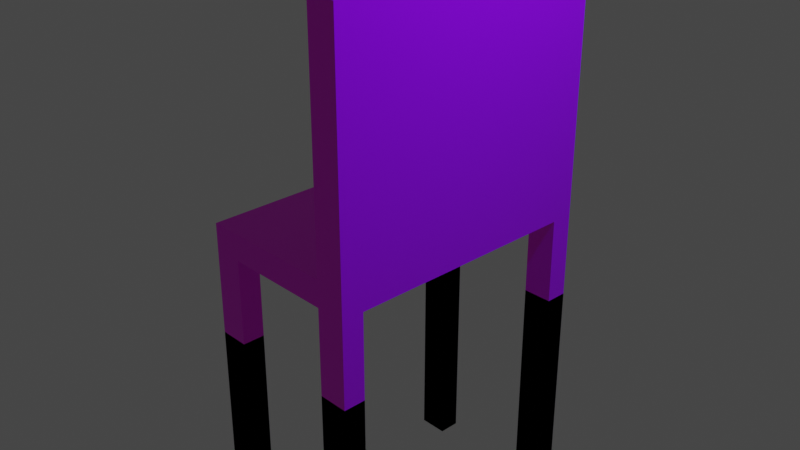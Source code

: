 # Source: chair.blend  (saved by Blender 3.1.7; exported with 4.5.12 LTS)
import bpy
from mathutils import Matrix  # noqa: F401  (used for matrix-valued properties, if any)

bpy.ops.wm.read_factory_settings(use_empty=True)
scene = bpy.context.scene
scene.name = 'Scene'

# ---- collections
col_collection = bpy.data.collections.new('Collection'); scene.collection.children.link(col_collection)

# ---- images (referenced by path relative to the original .blend; pixels are not part of the script)
import os
ASSET_DIR = os.environ.get("B2B_ASSET_DIR", "")  # directory of the original .blend (textures are referenced by path, not embedded)
HERE = os.path.dirname(os.path.abspath(__file__))  # packed textures are extracted next to this script under _unpacked/

def load_image(name, relpath, width, height, colorspace="sRGB"):
    """Load a texture the original file referenced (path relative to the .blend, or extracted next to this script)."""
    p = next((c for c in (os.path.join(HERE, relpath), os.path.join(ASSET_DIR, relpath)) if relpath and os.path.exists(c)), "")
    if p:
        img = bpy.data.images.load(p, check_existing=True)
        img.name = name
    else:  # same state as the original file: an image datablock whose file is absent (Cycles renders it pink)
        img = bpy.data.images.new(name, width, height)
        img.source = "FILE"
        img.filepath = "//" + (relpath or name)
    img.colorspace_settings.name = colorspace
    return img
img_signature_jpg = load_image('Signature.jpg', 'Signature.jpg', 1024, 1024, 'sRGB')

# ---- materials (node trees are filled in below, after node groups)
mat_material = bpy.data.materials.new('Material')
mat_material.alpha_threshold = 0.0
mat_material.use_transparent_shadow = False
mat_material.line_color = (0.0, 0.0, 0.0, 1.0)

# ---- material node trees
mat_material.use_nodes = True; mat_material.node_tree.nodes.clear()
_N = mat_material.node_tree.nodes; _L = mat_material.node_tree.links
n0 = _N.new('ShaderNodeTexImage'); n0.name = 'Image Texture'; n0.location = (-2127, 536)
n0.extension = 'CLIP'
n1 = _N.new('ShaderNodeTexImage'); n1.name = 'Image Texture.001'; n1.location = (-1101, 608)
n1.image = img_signature_jpg
n2 = _N.new('ShaderNodeBsdfPrincipled'); n2.name = 'Principled BSDF'; n2.location = (-654, 661)
n2.distribution = 'GGX'
n2.subsurface_method = 'RANDOM_WALK_SKIN'
n2.inputs[2].default_value = 0.4
n2.inputs[3].default_value = 1.45
n2.inputs[27].default_value = (0.0, 0.0, 0.0, 1.0)
n2.inputs[28].default_value = 1.0
n3 = _N.new('ShaderNodeOutputMaterial'); n3.name = 'Material Output'; n3.location = (-284, 654)
_L.new(n2.outputs[0], n3.inputs[0])
_L.new(n1.outputs[0], n2.inputs[0])
n3.is_active_output = True

# ---- world
world_world = bpy.data.worlds.new('World'); scene.world = world_world
world_world.use_nodes = True; world_world.node_tree.nodes.clear()
_N = world_world.node_tree.nodes; _L = world_world.node_tree.links
n0 = _N.new('ShaderNodeOutputWorld'); n0.name = 'World Output'; n0.location = (300, 300)
n1 = _N.new('ShaderNodeBackground'); n1.name = 'Background'; n1.location = (10, 300)
n1.inputs[0].default_value = (0.05088, 0.05088, 0.05088, 1.0)
_L.new(n1.outputs[0], n0.inputs[0])
n0.is_active_output = True
world_world.color = (0.05088, 0.05088, 0.05088)
world_world.use_sun_shadow = False
world_world.sun_shadow_jitter_overblur = 0.0

# ---- cameras
cam_camera = bpy.data.cameras.new('Camera')
cam_camera.clip_end = 100.0
cam_camera.ortho_scale = 7.314

# ---- lights
light_light = bpy.data.lights.new('Light', 'POINT')
light_light.color = (0.1597, 0.04451, 1.0)
light_light.transmission_factor = 0.0
light_light.energy = 1000.0
light_light.shadow_soft_size = 0.1
light_light.shadow_maximum_resolution = 0.006
light_light.use_absolute_resolution = True

# ---- meshes
me_cube = bpy.data.meshes.new('Cube')
me_cube.from_pydata([(1.0, 1.0, 1.0), (1.0, 1.0, -1.0), (1.0, -1.0, 1.0), (1.0, -1.0, -1.0), (-1.0, 1.0, 1.0), (-1.0, 1.0, -1.0), (-1.0, -1.0, 1.0), (-1.0, -1.0, -1.0), (1.0, -1.0, -25.08), (1.0, -0.8425, -25.08), (1.0, 0.8425, -25.08), (1.0, 1.0, -25.08), (-1.0, -0.8425, -1.0), (-1.0, 0.8425, -1.0), (1.0, 0.8425, 1.0), (1.0, -0.8425, 1.0), (-1.0, -0.8425, 1.0), (-1.0, 0.8425, 1.0), (1.0, -0.8425, -1.0), (1.0, 0.8425, -1.0), (-1.0, 1.0, -25.08), (-1.0, 0.8425, -25.08), (-1.0, -1.0, -25.08), (-1.0, -0.8425, -25.08), (-0.6489, 1.0, 1.0), (0.6489, 1.0, 1.0), (0.6489, -1.0, -1.0), (-0.6489, -1.0, -1.0), (-0.6489, -1.0, 1.0), (0.6489, -1.0, 1.0), (-0.6489, 1.0, -1.0), (0.6489, 1.0, -1.0), (-0.6489, -0.8425, -1.0), (0.6489, -0.8425, -1.0), (0.6489, 0.8425, -1.0), (-0.6489, 0.8425, -1.0), (-0.6489, -0.8425, 1.0), (0.6489, -0.8425, 1.0), (0.6489, 0.8425, 1.0), (-0.6489, 0.8425, 1.0), (0.6489, -0.8425, -25.08), (0.6489, -1.0, -25.08), (-0.6489, -1.0, -25.08), (-0.6489, -0.8425, -25.08), (0.6489, 1.0, -25.08), (0.6489, 0.8425, -25.08), (-0.6489, 0.8425, -25.08), (-0.6489, 1.0, -25.08), (0.6489, -0.8425, -25.08), (1.0, -0.8425, -25.08), (1.0, 0.8425, -25.08), (0.6489, 0.8425, -25.08), (-1.0, 0.8425, -25.08), (-1.0, 1.0, -25.08), (-0.6489, 0.8425, -25.08), (-0.6489, -1.0, -25.08), (-1.0, -1.0, -25.08), (0.6489, -1.0, -25.08), (-1.0, -0.8425, -25.08), (-0.6489, -0.8425, -25.08), (0.6489, 1.0, -25.08), (1.0, 1.0, -25.08), (1.0, -1.0, -25.08), (-0.6489, 1.0, -25.08), (1.0, 0.8425, 1.0), (1.0, -0.8425, 1.0), (1.0, -1.0, 1.0), (1.0, 1.0, 1.0), (0.6489, -0.8425, 1.0), (0.6489, 0.8425, 1.0), (0.6489, -1.0, 1.0), (0.6489, 1.0, 1.0), (0.6489, -0.8425, -7.509), (1.0, -0.8425, -7.509), (1.0, 0.8425, -7.509), (0.6489, 0.8425, -7.509), (-1.0, 0.8425, -7.509), (-1.0, 1.0, -7.509), (-0.6489, 0.8425, -7.509), (-0.6489, -1.0, -7.509), (-1.0, -1.0, -7.509), (0.6489, -1.0, -7.509), (-1.0, -0.8425, -7.509), (-0.6489, -0.8425, -7.509), (0.6489, 1.0, -7.509), (1.0, 1.0, -7.509), (1.0, -1.0, -7.509), (-0.6489, 1.0, -7.509), (1.0, 0.8425, 18.57), (1.0, -0.8425, 18.57), (1.0, -1.0, 18.57), (1.0, 1.0, 18.57), (0.6489, -0.8425, 18.57), (0.6489, 0.8425, 18.57), (0.6489, -1.0, 18.57), (0.6489, 1.0, 18.57)], [], [(41, 40, 48, 57), (27, 7, 22, 42), (18, 15, 2, 3), (13, 17, 4, 5), (31, 25, 0, 1), (26, 33, 40, 41), (15, 14, 64, 65), (3, 2, 29, 26), (18, 33, 34, 19), (1, 0, 14, 19), (15, 18, 19, 14), (16, 36, 39, 17), (17, 13, 12, 16), (29, 2, 66, 70), (7, 6, 16, 12), (32, 12, 13, 35), (35, 13, 21, 46), (27, 28, 6, 7), (12, 32, 43, 23), (42, 22, 56, 55), (24, 4, 17, 39), (36, 16, 6, 28), (33, 26, 27, 32), (31, 34, 35, 30), (32, 35, 34, 33), (37, 38, 39, 36), (36, 28, 29, 37), (25, 31, 30, 24), (24, 39, 38, 25), (28, 27, 26, 29), (5, 4, 24, 30), (20, 47, 63, 53), (43, 42, 55, 59), (46, 21, 52, 54), (5, 30, 47, 20), (19, 34, 45, 10), (7, 12, 23, 22), (32, 27, 42, 43), (33, 18, 9, 40), (3, 26, 41, 8), (13, 5, 20, 21), (34, 31, 44, 45), (1, 19, 10, 11), (18, 3, 8, 9), (31, 1, 11, 44), (30, 35, 46, 47), (60, 61, 85, 84), (56, 58, 82, 80), (48, 49, 73, 72), (67, 71, 95, 91), (51, 60, 84, 75), (61, 50, 74, 85), (71, 69, 93, 95), (25, 38, 69, 71), (10, 45, 51, 50), (21, 20, 53, 52), (23, 43, 59, 58), (11, 10, 50, 61), (37, 29, 70, 68), (2, 15, 65, 66), (40, 9, 49, 48), (45, 44, 60, 51), (22, 23, 58, 56), (47, 46, 54, 63), (14, 0, 67, 64), (44, 11, 61, 60), (8, 41, 57, 62), (38, 37, 68, 69), (9, 8, 62, 49), (0, 25, 71, 67), (92, 89, 88, 93), (89, 92, 94, 90), (72, 73, 86, 81), (91, 95, 93, 88), (82, 83, 79, 80), (84, 85, 74, 75), (77, 87, 78, 76), (50, 51, 75, 74), (66, 65, 89, 90), (49, 62, 86, 73), (70, 66, 90, 94), (52, 53, 77, 76), (64, 67, 91, 88), (53, 63, 87, 77), (54, 52, 76, 78), (62, 57, 81, 86), (65, 64, 88, 89), (55, 56, 80, 79), (69, 68, 92, 93), (63, 54, 78, 87), (57, 48, 72, 81), (68, 70, 94, 92), (59, 55, 79, 83), (58, 59, 83, 82)])
_uv = me_cube.uv_layers.new(name='UVMap')
_uv.uv.foreach_set('vector', [0.3311, 0.75, 0.3311, 0.7303, 0.3311, 0.7303, 0.3311, 0.75, 0.375, 0.9561, 0.375, 1.0, 0.375, 1.0, 0.375, 0.9561, 0.375, 0.7303, 0.625, 0.7303, 0.625, 0.75, 0.375, 0.75, 0.375, 0.2303, 0.625, 0.2303, 0.625, 0.25, 0.375, 0.25, 0.375, 0.4561, 0.625, 0.4561, 0.625, 0.5, 0.375, 0.5, 0.3311, 0.75, 0.3311, 0.7303, 0.3311, 0.7303, 0.3311, 0.75, 0.625, 0.7303, 0.625, 0.5197, 0.625, 0.5197, 0.625, 0.7303, 0.375, 0.75, 0.625, 0.75, 0.625, 0.7939, 0.375, 0.7939, 0.375, 0.7303, 0.3311, 0.7303, 0.3311, 0.5197, 0.375, 0.5197, 0.375, 0.5, 0.625, 0.5, 0.625, 0.5197, 0.375, 0.5197, 0.625, 0.7303, 0.375, 0.7303, 0.375, 0.5197, 0.625, 0.5197, 0.875, 0.7303, 0.8311, 0.7303, 0.8311, 0.5197, 0.875, 0.5197, 0.625, 0.2303, 0.375, 0.2303, 0.375, 0.01969, 0.625, 0.01969, 0.625, 0.7939, 0.625, 0.75, 0.625, 0.75, 0.625, 0.7939, 0.375, 0.0, 0.625, 0.0, 0.625, 0.01969, 0.375, 0.01969, 0.1689, 0.7303, 0.125, 0.7303, 0.125, 0.5197, 0.1689, 0.5197, 0.1689, 0.5197, 0.125, 0.5197, 0.125, 0.5197, 0.1689, 0.5197, 0.375, 0.9561, 0.625, 0.9561, 0.625, 1.0, 0.375, 1.0, 0.125, 0.7303, 0.1689, 0.7303, 0.1689, 0.7303, 0.125, 0.7303, 0.375, 0.9561, 0.375, 1.0, 0.375, 1.0, 0.375, 0.9561, 0.8311, 0.5, 0.875, 0.5, 0.875, 0.5197, 0.8311, 0.5197, 0.8311, 0.7303, 0.875, 0.7303, 0.875, 0.75, 0.8311, 0.75, 0.3311, 0.7303, 0.3311, 0.75, 0.1689, 0.75, 0.1689, 0.7303, 0.3311, 0.5, 0.3311, 0.5197, 0.1689, 0.5197, 0.1689, 0.5, 0.1689, 0.7303, 0.1689, 0.5197, 0.3311, 0.5197, 0.3311, 0.7303, 0.6689, 0.7303, 0.6689, 0.5197, 0.8311, 0.5197, 0.8311, 0.7303, 0.8311, 0.7303, 0.8311, 0.75, 0.6689, 0.75, 0.6689, 0.7303, 0.625, 0.4561, 0.375, 0.4561, 0.375, 0.2939, 0.625, 0.2939, 0.8311, 0.5, 0.8311, 0.5197, 0.6689, 0.5197, 0.6689, 0.5, 0.625, 0.9561, 0.375, 0.9561, 0.375, 0.7939, 0.625, 0.7939, 0.375, 0.25, 0.625, 0.25, 0.625, 0.2939, 0.375, 0.2939, 0.375, 0.25, 0.375, 0.2939, 0.375, 0.2939, 0.375, 0.25, 0.1689, 0.7303, 0.1689, 0.75, 0.1689, 0.75, 0.1689, 0.7303, 0.1689, 0.5197, 0.125, 0.5197, 0.125, 0.5197, 0.1689, 0.5197, 0.375, 0.25, 0.375, 0.2939, 0.375, 0.2939, 0.375, 0.25, 0.375, 0.5197, 0.3311, 0.5197, 0.3311, 0.5197, 0.375, 0.5197, 0.375, 0.0, 0.375, 0.01969, 0.375, 0.01969, 0.375, 0.0, 0.1689, 0.7303, 0.1689, 0.75, 0.1689, 0.75, 0.1689, 0.7303, 0.3311, 0.7303, 0.375, 0.7303, 0.375, 0.7303, 0.3311, 0.7303, 0.375, 0.75, 0.375, 0.7939, 0.375, 0.7939, 0.375, 0.75, 0.375, 0.2303, 0.375, 0.25, 0.375, 0.25, 0.375, 0.2303, 0.3311, 0.5197, 0.3311, 0.5, 0.3311, 0.5, 0.3311, 0.5197, 0.375, 0.5, 0.375, 0.5197, 0.375, 0.5197, 0.375, 0.5, 0.375, 0.7303, 0.375, 0.75, 0.375, 0.75, 0.375, 0.7303, 0.375, 0.4561, 0.375, 0.5, 0.375, 0.5, 0.375, 0.4561, 0.1689, 0.5, 0.1689, 0.5197, 0.1689, 0.5197, 0.1689, 0.5, 0.375, 0.4561, 0.375, 0.5, 0.375, 0.5, 0.375, 0.4561, 0.375, 0.0, 0.375, 0.01969, 0.375, 0.01969, 0.375, 0.0, 0.3311, 0.7303, 0.375, 0.7303, 0.375, 0.7303, 0.3311, 0.7303, 0.625, 0.5, 0.625, 0.4561, 0.625, 0.4561, 0.625, 0.5, 0.3311, 0.5197, 0.3311, 0.5, 0.3311, 0.5, 0.3311, 0.5197, 0.375, 0.5, 0.375, 0.5197, 0.375, 0.5197, 0.375, 0.5, 0.6689, 0.5, 0.6689, 0.5197, 0.6689, 0.5197, 0.6689, 0.5, 0.6689, 0.5, 0.6689, 0.5197, 0.6689, 0.5197, 0.6689, 0.5, 0.375, 0.5197, 0.3311, 0.5197, 0.3311, 0.5197, 0.375, 0.5197, 0.375, 0.2303, 0.375, 0.25, 0.375, 0.25, 0.375, 0.2303, 0.125, 0.7303, 0.1689, 0.7303, 0.1689, 0.7303, 0.125, 0.7303, 0.375, 0.5, 0.375, 0.5197, 0.375, 0.5197, 0.375, 0.5, 0.6689, 0.7303, 0.6689, 0.75, 0.6689, 0.75, 0.6689, 0.7303, 0.625, 0.75, 0.625, 0.7303, 0.625, 0.7303, 0.625, 0.75, 0.3311, 0.7303, 0.375, 0.7303, 0.375, 0.7303, 0.3311, 0.7303, 0.3311, 0.5197, 0.3311, 0.5, 0.3311, 0.5, 0.3311, 0.5197, 0.375, 0.0, 0.375, 0.01969, 0.375, 0.01969, 0.375, 0.0, 0.1689, 0.5, 0.1689, 0.5197, 0.1689, 0.5197, 0.1689, 0.5, 0.625, 0.5197, 0.625, 0.5, 0.625, 0.5, 0.625, 0.5197, 0.375, 0.4561, 0.375, 0.5, 0.375, 0.5, 0.375, 0.4561, 0.375, 0.75, 0.375, 0.7939, 0.375, 0.7939, 0.375, 0.75, 0.6689, 0.5197, 0.6689, 0.7303, 0.6689, 0.7303, 0.6689, 0.5197, 0.375, 0.7303, 0.375, 0.75, 0.375, 0.75, 0.375, 0.7303, 0.625, 0.5, 0.625, 0.4561, 0.625, 0.4561, 0.625, 0.5, 0.6689, 0.7303, 0.625, 0.7303, 0.625, 0.5197, 0.6689, 0.5197, 0.625, 0.7303, 0.6689, 0.7303, 0.6689, 0.75, 0.625, 0.75, 0.3311, 0.7303, 0.375, 0.7303, 0.375, 0.75, 0.3311, 0.75, 0.625, 0.5, 0.6689, 0.5, 0.6689, 0.5197, 0.625, 0.5197, 0.125, 0.7303, 0.1689, 0.7303, 0.1689, 0.75, 0.125, 0.75, 0.3311, 0.5, 0.375, 0.5, 0.375, 0.5197, 0.3311, 0.5197, 0.125, 0.5, 0.1689, 0.5, 0.1689, 0.5197, 0.125, 0.5197, 0.375, 0.5197, 0.3311, 0.5197, 0.3311, 0.5197, 0.375, 0.5197, 0.625, 0.75, 0.625, 0.7303, 0.625, 0.7303, 0.625, 0.75, 0.375, 0.7303, 0.375, 0.75, 0.375, 0.75, 0.375, 0.7303, 0.625, 0.7939, 0.625, 0.75, 0.625, 0.75, 0.625, 0.7939, 0.375, 0.2303, 0.375, 0.25, 0.375, 0.25, 0.375, 0.2303, 0.625, 0.5197, 0.625, 0.5, 0.625, 0.5, 0.625, 0.5197, 0.375, 0.25, 0.375, 0.2939, 0.375, 0.2939, 0.375, 0.25, 0.1689, 0.5197, 0.125, 0.5197, 0.125, 0.5197, 0.1689, 0.5197, 0.375, 0.75, 0.375, 0.7939, 0.375, 0.7939, 0.375, 0.75, 0.625, 0.7303, 0.625, 0.5197, 0.625, 0.5197, 0.625, 0.7303, 0.375, 0.9561, 0.375, 1.0, 0.375, 1.0, 0.375, 0.9561, 0.6689, 0.5197, 0.6689, 0.7303, 0.6689, 0.7303, 0.6689, 0.5197, 0.1689, 0.5, 0.1689, 0.5197, 0.1689, 0.5197, 0.1689, 0.5, 0.3311, 0.75, 0.3311, 0.7303, 0.3311, 0.7303, 0.3311, 0.75, 0.6689, 0.7303, 0.6689, 0.75, 0.6689, 0.75, 0.6689, 0.7303, 0.1689, 0.7303, 0.1689, 0.75, 0.1689, 0.75, 0.1689, 0.7303, 0.125, 0.7303, 0.1689, 0.7303, 0.1689, 0.7303, 0.125, 0.7303])
me_cube.materials.append(mat_material)
me_cube.use_remesh_preserve_volume = False
me_cube.use_remesh_preserve_attributes = False
me_cube.use_mirror_vertex_groups = False
me_cube.update()

# ---- objects
ob_cube = bpy.data.objects.new('Cube', me_cube)
ob_light = bpy.data.objects.new('Light', light_light)
ob_camera = bpy.data.objects.new('Camera', cam_camera)

# ---- transforms, parenting, visibility, modifiers, constraints
ob_cube.location = (0.0, 0.0, 0.0)
ob_cube.scale = (0.9395, 1.571, 0.1463)
ob_cube.lock_rotations_4d = False
ob_cube.empty_display_type = 'ARROWS'
ob_cube.lineart.crease_threshold = 0.0
ob_light.location = (4.076, 1.005, 5.904)
ob_light.rotation_euler = (0.6503, 0.05522, 1.866)
ob_light.lock_rotations_4d = False
ob_light.empty_display_type = 'ARROWS'
ob_light.color = (0.0, 0.0, 0.0, 0.0)
ob_light.lineart.crease_threshold = 0.0
ob_camera.location = (7.359, -6.926, 4.958)
ob_camera.rotation_euler = (1.109, 0.0, 0.8149)
ob_camera.lock_rotations_4d = False
ob_camera.empty_display_type = 'ARROWS'
ob_camera.color = (0.0, 0.0, 0.0, 0.0)
ob_camera.display_type = 'WIRE'
ob_camera.lineart.crease_threshold = 0.0

# ---- collection membership
col_collection.objects.link(ob_cube)
col_collection.objects.link(ob_light)
col_collection.objects.link(ob_camera)

# ---- scene / render settings (as saved in the file)
scene.camera = ob_camera
scene.frame_start = 1; scene.frame_end = 250; scene.frame_set(1)
scene.render.engine = 'BLENDER_EEVEE_NEXT'
scene.cycles.sampling_pattern = 'TABULATED_SOBOL'
scene.cycles.use_light_tree = False
scene.view_settings.view_transform = 'Filmic'
bpy.context.view_layer.update()
